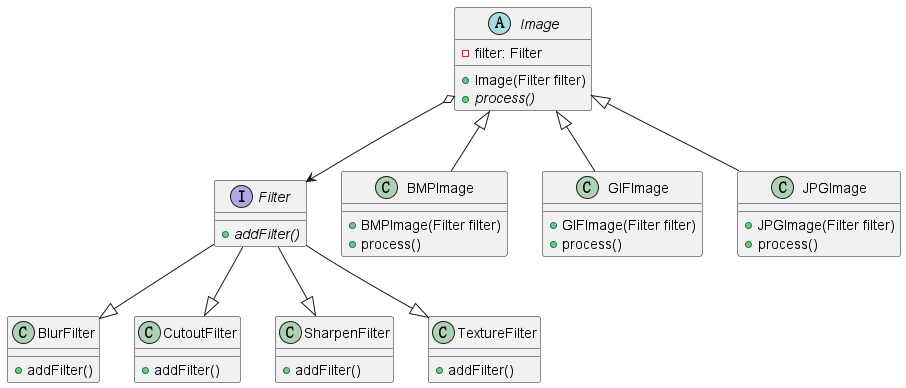

The diagram above was rendered by PlantUML. Its source (embedded in the PNG):
@startuml
interface Filter {
    {abstract} +addFilter()
}

class BlurFilter {
    +addFilter()
}

class CutoutFilter {
    +addFilter()
}

class SharpenFilter {
    +addFilter()
}

class TextureFilter {
    +addFilter()
}

abstract class Image {
    -filter: Filter
    +Image(Filter filter)
    {abstract} +process()
}

class BMPImage {
    +BMPImage(Filter filter)
    +process()
}

class GIFImage {
    +GIFImage(Filter filter)
    +process()
}

class JPGImage {
    +JPGImage(Filter filter)
    +process()
}

Filter --|> BlurFilter
Filter --|> CutoutFilter
Filter --|> SharpenFilter
Filter --|> TextureFilter
Image <|-- BMPImage
Image <|-- GIFImage
Image <|-- JPGImage
Image o-->Filter


@enduml